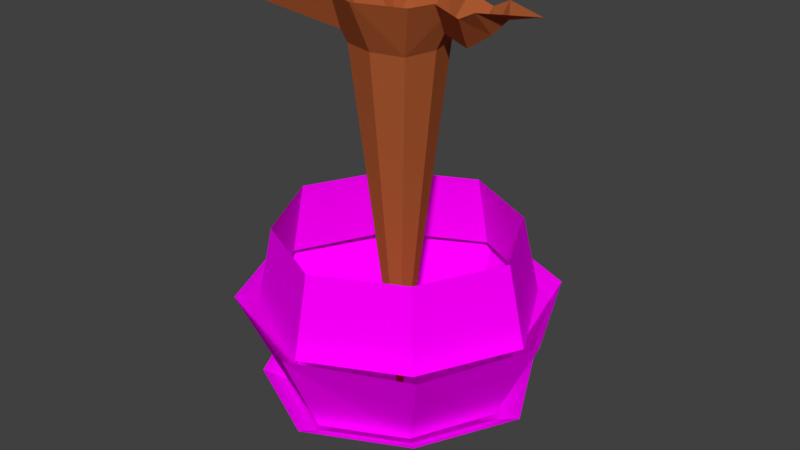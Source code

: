 # Source: tree.blend  (saved by Blender 2.78.0; exported with 4.5.12 LTS)
import bpy
from mathutils import Matrix  # noqa: F401  (used for matrix-valued properties, if any)

bpy.ops.wm.read_factory_settings(use_empty=True)
scene = bpy.context.scene
scene.name = 'Scene'

# ---- collections
col_collection_1 = bpy.data.collections.new('Collection 1'); scene.collection.children.link(col_collection_1)
col_collection_10 = bpy.data.collections.new('Collection 10'); scene.collection.children.link(col_collection_10)

# ---- materials (node trees are filled in below, after node groups)
mat_material_001 = bpy.data.materials.new('Material.001')
mat_material_001.alpha_threshold = 0.0
mat_material_001.use_transparent_shadow = False
mat_material_001.diffuse_color = (0.9955, 0.0, 1.0, 1.0)
mat_material_001.roughness = 0.5
mat_bark = bpy.data.materials.new('bark')
mat_bark.alpha_threshold = 0.0
mat_bark.use_transparent_shadow = False
mat_bark.diffuse_color = (0.4, 0.1002, 0.03, 1.0)
mat_bark.roughness = 0.5

# ---- material node trees

# ---- world
world_world = bpy.data.worlds.new('World'); scene.world = world_world
world_world.color = (0.05088, 0.05088, 0.05088)
world_world.use_sun_shadow = False
world_world.sun_shadow_jitter_overblur = 0.0
world_world.cycles.sampling_method = 'MANUAL'

# ---- meshes
me_cylinder_001 = bpy.data.meshes.new('Cylinder.001')
me_cylinder_001.from_pydata([(-0.01865, 72.9, -33.35), (0.0, 100.0, 25.01), (69.99, 70.11, 25.01), (48.51, 48.43, -33.35), (100.1, -3.934e-06, 25.01), (72.32, -0.02065, -33.35), (69.99, -69.98, 25.01), (48.69, -49.5, -33.35), (-7.868e-06, -99.97, 25.01), (-0.01866, -73.79, -33.35), (-70.02, -70.0, 25.01), (-49.45, -49.58, -33.35), (-100.0, 1.05e-06, 25.01), (-72.12, -0.02064, -33.35), (-70.08, 69.95, 25.01), (-49.06, 49.04, -33.35), (-2.909e-07, 77.97, 69.97), (52.04, 51.99, 69.97), (77.97, -3.32e-06, 69.97), (52.09, -52.81, 69.97), (-7.199e-06, -79.02, 69.97), (-53.0, -53.01, 69.97), (-79.02, 1.059e-06, 69.97), (-52.6, 52.39, 69.97), (0.0, 90.0, 20.04), (60.0, 59.97, 20.04), (90.0, -3.934e-06, 20.04), (59.76, -60.37, 20.04), (-7.868e-06, -90.0, 20.04), (-59.97, -59.98, 20.04), (-90.0, 1.073e-06, 20.04), (-60.13, 59.89, 20.04), (-2.503e-06, 2.384e-07, -73.0), (0.0, 90.0, -28.0), (59.98, 60.05, -28.0), (90.0, -3.934e-06, -28.0), (59.98, -60.04, -28.0), (-7.868e-06, -90.0, -28.0), (-59.91, -60.05, -28.0), (-90.0, 1.073e-06, -28.0), (-59.73, 60.31, -28.0)], [], [(15, 14, 1, 0), (13, 12, 14, 15), (11, 10, 12, 13), (9, 8, 10, 11), (7, 6, 8, 9), (5, 4, 6, 7), (3, 2, 4, 5), (0, 1, 2, 3), (24, 16, 17, 25), (25, 17, 18, 26), (26, 18, 19, 27), (27, 19, 20, 28), (28, 20, 21, 29), (29, 21, 22, 30), (30, 22, 23, 31), (31, 23, 16, 24), (32, 40, 33), (32, 39, 40), (32, 38, 39), (32, 37, 38), (32, 36, 37), (32, 35, 36), (32, 34, 35), (32, 33, 34)])
_uv = me_cylinder_001.uv_layers.new(name='UVMap')
_uv.uv.foreach_set('vector', [0.4041, 0.2738, 0.2851, 9.933e-05, 0.6908, 9.941e-05, 0.5861, 0.2558, 0.2637, 0.3993, 0.001312, 0.2941, 0.2851, 9.933e-05, 0.4041, 0.2738, 0.2809, 0.5927, 9.933e-05, 0.7072, 0.001312, 0.2941, 0.2637, 0.3993, 0.3985, 0.7409, 0.2924, 0.9985, 9.933e-05, 0.7072, 0.2809, 0.5927, 0.5842, 0.7252, 0.7071, 0.9999, 0.2924, 0.9985, 0.3985, 0.7409, 0.7216, 0.5931, 0.9869, 0.6952, 0.7071, 0.9999, 0.5842, 0.7252, 0.7015, 0.401, 0.9815, 0.2838, 0.9869, 0.6952, 0.7216, 0.5931, 0.5861, 0.2558, 0.6908, 9.941e-05, 0.9815, 0.2838, 0.7015, 0.401, 0.6985, 0.9734, 0.6095, 0.7401, 0.7489, 0.5869, 0.9973, 0.7002, 0.9973, 0.7002, 0.7489, 0.5869, 0.773, 0.3886, 0.9999, 0.2986, 0.9999, 0.2986, 0.773, 0.3886, 0.6136, 0.2597, 0.7204, 0.005905, 0.7204, 0.005905, 0.6136, 0.2597, 0.3991, 0.2355, 0.3145, 9.864e-05, 0.3145, 9.864e-05, 0.3991, 0.2355, 0.2511, 0.382, 9.864e-05, 0.2649, 9.864e-05, 0.2649, 0.2511, 0.382, 0.2315, 0.586, 0.00157, 0.6789, 0.00157, 0.6789, 0.2315, 0.586, 0.3944, 0.7164, 0.2867, 0.9734, 0.2867, 0.9734, 0.3944, 0.7164, 0.6095, 0.7401, 0.6985, 0.9734, 0.4998, 0.5001, 0.0007214, 0.3248, 0.2571, 0.0003118, 0.4998, 0.5001, 9.996e-05, 0.7429, 0.0007214, 0.3248, 0.4998, 0.5001, 0.3275, 0.9999, 9.996e-05, 0.7429, 0.4998, 0.5001, 0.7426, 0.9998, 0.3275, 0.9999, 0.4998, 0.5001, 0.9996, 0.6733, 0.7426, 0.9998, 0.4998, 0.5001, 0.9996, 0.2573, 0.9996, 0.6733, 0.4998, 0.5001, 0.6726, 9.996e-05, 0.9996, 0.2573, 0.4998, 0.5001, 0.2571, 0.0003118, 0.6726, 9.996e-05])
me_cylinder_001.materials.append(mat_material_001)
me_cylinder_001.use_remesh_preserve_volume = False
me_cylinder_001.use_remesh_preserve_attributes = False
me_cylinder_001.use_mirror_vertex_groups = False
me_cylinder_001.update()
me_0 = bpy.data.meshes.new('0')
me_0.from_pydata([(-18.0, -18.0, -18.0), (-48.0, -48.0, 0.0), (-27.0, -15.0, 0.0), (-15.0, -27.0, 0.0), (-16.0, 16.0, -24.0), (-12.0, 28.0, 0.0), (0.0, 32.0, 0.0), (0.0, 20.0, -24.0), (0.0, -32.0, 0.0), (-16.0, -16.0, -24.0), (0.0, -20.0, -24.0), (-32.0, 0.0, 0.0), (-28.0, 12.0, 0.0), (-20.0, 0.0, -24.0), (24.0, -24.0, 0.0), (16.0, -16.0, -24.0), (24.0, 0.0, -16.0), (26.31, -5.695, -8.542), (20.0, 0.0, -24.0), (28.0, -12.0, 0.0), (16.0, 16.0, -24.0), (26.31, 5.695, -8.542), (24.0, 24.0, 0.0), (28.0, 12.0, 0.0), (40.0, -12.0, -4.0), (36.0, 0.0, -20.0), (40.0, 12.0, -4.0), (48.0, -12.0, 0.0), (48.0, 0.0, -12.0), (48.0, 12.0, 0.0), (56.0, 0.0, -4.0), (72.0, 0.0, 0.0), (-28.0, 28.0, -4.0), (-48.0, 48.0, 0.0), (0.0, 0.0, -216.0)], [], [(0, 1, 2), (3, 1, 0), (6, 4, 5), (7, 4, 6), (8, 9, 10), (0, 8, 3), (8, 0, 9), (4, 11, 12), (13, 11, 4), (9, 11, 13), (0, 11, 9), (11, 0, 2), (14, 8, 15), (15, 8, 10), (15, 16, 17), (16, 15, 18), (14, 17, 19), (17, 14, 15), (16, 20, 21), (20, 16, 18), (21, 22, 23), (22, 21, 20), (20, 7, 6), (20, 6, 22), (17, 24, 19), (25, 17, 16), (17, 25, 24), (26, 21, 23), (25, 21, 26), (21, 25, 16), (27, 24, 28), (24, 25, 28), (28, 26, 29), (28, 25, 26), (30, 27, 28), (30, 28, 29), (31, 27, 30), (30, 29, 31), (4, 12, 32), (4, 32, 5), (32, 33, 5), (12, 33, 32), (18, 34, 20), (15, 34, 18), (10, 9, 34), (9, 13, 34), (20, 34, 7), (15, 10, 34), (34, 13, 4), (34, 4, 7)])
me_0.materials.append(mat_bark)
me_0.use_remesh_preserve_volume = False
me_0.use_remesh_preserve_attributes = False
me_0.use_mirror_vertex_groups = False
me_0.update()

# ---- objects
ob_cylinder = bpy.data.objects.new('Cylinder', me_cylinder_001)
ob_0 = bpy.data.objects.new('0', me_0)

# ---- transforms, parenting, visibility, modifiers, constraints
ob_cylinder.location = (0.0, 0.0, -210.0)
ob_cylinder.lineart.crease_threshold = 0.0
ob_0.location = (0.0, 0.0, 0.0)
ob_0.scale = (1.25, 1.25, 1.25)
ob_0.lineart.crease_threshold = 0.0

# ---- collection membership
col_collection_1.objects.link(ob_cylinder)
col_collection_10.objects.link(ob_0)

# ---- scene / render settings (as saved in the file)
scene.frame_start = 1; scene.frame_end = 250; scene.frame_set(1)
scene.render.engine = 'BLENDER_EEVEE_NEXT'
scene.render.resolution_percentage = 50
scene.render.dither_intensity = 0.0
scene.cycles.use_denoising = False
scene.cycles.samples = 128
scene.cycles.sampling_pattern = 'TABULATED_SOBOL'
scene.cycles.light_sampling_threshold = 0.0
scene.cycles.use_adaptive_sampling = False
scene.cycles.use_light_tree = False
scene.cycles.blur_glossy = 0.0
scene.cycles.sample_clamp_indirect = 0.0
scene.view_settings.view_transform = 'Standard'
bpy.context.view_layer.update()

# ---- added for rendering (the .blend has no active camera and no usable light): camera, sun
cam_auto = bpy.data.cameras.new('AutoCamera')
cam_auto.lens = 50.0
cam_auto.sensor_width = 36.0
cam_auto.clip_end = 6497.28
ob_auto_camera = bpy.data.objects.new('AutoCamera', cam_auto)
scene.collection.objects.link(ob_auto_camera)
ob_auto_camera.location = (370.245, -444.241, 154.673)
ob_auto_camera.rotation_euler = (1.09748, -7.21219e-08, 0.694738)
scene.camera = ob_auto_camera
light_auto_sun = bpy.data.lights.new('AutoSun', 'SUN')
light_auto_sun.energy = 3.0
light_auto_sun.angle = 0.0523599
ob_auto_sun = bpy.data.objects.new('AutoSun', light_auto_sun)
scene.collection.objects.link(ob_auto_sun)
ob_auto_sun.rotation_euler = (0.872665, 0.174533, 0.523599)
bpy.context.view_layer.update()
